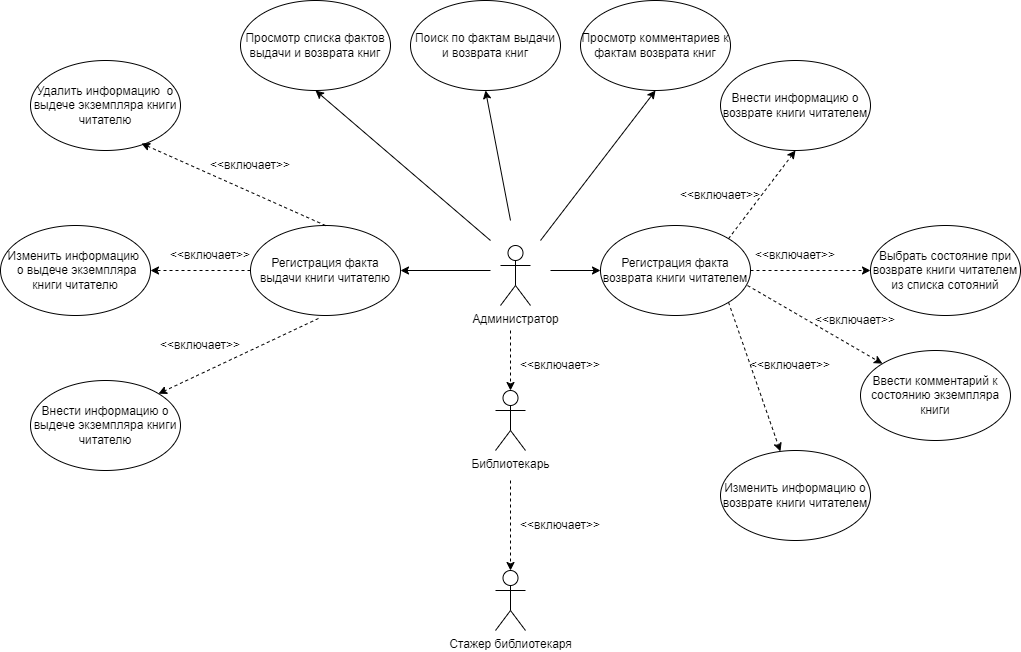

The diagram above was exported from draw.io. Its source (the exported page's mxGraphModel, read from the mxfile embedded in the PNG):
<mxGraphModel dx="1418" dy="820" grid="1" gridSize="10" guides="1" tooltips="1" connect="1" arrows="1" fold="1" page="1" pageScale="1" pageWidth="1100" pageHeight="850" math="0" shadow="0">
  <root>
    <mxCell id="0" />
    <mxCell id="1" parent="0" />
    <mxCell id="NzaFk5DWs_-ub5N4-WDO-1" value="Библиотекарь" style="shape=umlActor;verticalLabelPosition=bottom;verticalAlign=top;html=1;outlineConnect=0;" parent="1" vertex="1">
      <mxGeometry x="505" y="520" width="30" height="60" as="geometry" />
    </mxCell>
    <mxCell id="NzaFk5DWs_-ub5N4-WDO-3" value="Стажер библиотекаря" style="shape=umlActor;verticalLabelPosition=bottom;verticalAlign=top;html=1;outlineConnect=0;" parent="1" vertex="1">
      <mxGeometry x="505" y="700" width="30" height="60" as="geometry" />
    </mxCell>
    <mxCell id="NzaFk5DWs_-ub5N4-WDO-6" value="" style="endArrow=classic;html=1;rounded=0;entryX=0.5;entryY=0;entryDx=0;entryDy=0;entryPerimeter=0;dashed=1;" parent="1" target="NzaFk5DWs_-ub5N4-WDO-3" edge="1">
      <mxGeometry width="50" height="50" relative="1" as="geometry">
        <mxPoint x="520" y="610" as="sourcePoint" />
        <mxPoint x="605" y="590" as="targetPoint" />
      </mxGeometry>
    </mxCell>
    <mxCell id="NzaFk5DWs_-ub5N4-WDO-7" value="&amp;lt;&amp;lt;включает&amp;gt;&amp;gt;" style="text;html=1;align=center;verticalAlign=middle;whiteSpace=wrap;rounded=0;" parent="1" vertex="1">
      <mxGeometry x="540" y="640" width="60" height="30" as="geometry" />
    </mxCell>
    <mxCell id="NzaFk5DWs_-ub5N4-WDO-11" value="Внести информацию о возврате книги читателем" style="ellipse;whiteSpace=wrap;html=1;" parent="1" vertex="1">
      <mxGeometry x="730" y="190" width="150" height="90" as="geometry" />
    </mxCell>
    <mxCell id="NzaFk5DWs_-ub5N4-WDO-12" value="Внести информацию о выдече экземпляра книги читателю" style="ellipse;whiteSpace=wrap;html=1;" parent="1" vertex="1">
      <mxGeometry x="40" y="510" width="150" height="90" as="geometry" />
    </mxCell>
    <mxCell id="NzaFk5DWs_-ub5N4-WDO-13" value="Изменить информацию&amp;nbsp; &amp;nbsp;о выдече экземпляра книги читателю" style="ellipse;whiteSpace=wrap;html=1;" parent="1" vertex="1">
      <mxGeometry x="10" y="355" width="150" height="90" as="geometry" />
    </mxCell>
    <mxCell id="NzaFk5DWs_-ub5N4-WDO-14" value="Удалить информацию&amp;nbsp; о выдече экземпляра книги читателю" style="ellipse;whiteSpace=wrap;html=1;" parent="1" vertex="1">
      <mxGeometry x="40" y="190" width="150" height="90" as="geometry" />
    </mxCell>
    <mxCell id="NzaFk5DWs_-ub5N4-WDO-15" value="Изменить информацию о возврате книги читателем" style="ellipse;whiteSpace=wrap;html=1;" parent="1" vertex="1">
      <mxGeometry x="730" y="580" width="150" height="90" as="geometry" />
    </mxCell>
    <mxCell id="NzaFk5DWs_-ub5N4-WDO-16" value="Выбрать состояние при возврате книги читателем из списка сотояний" style="ellipse;whiteSpace=wrap;html=1;" parent="1" vertex="1">
      <mxGeometry x="880" y="355" width="150" height="90" as="geometry" />
    </mxCell>
    <mxCell id="NzaFk5DWs_-ub5N4-WDO-17" value="Ввести комментарий к состоянию экземпляра книги" style="ellipse;whiteSpace=wrap;html=1;" parent="1" vertex="1">
      <mxGeometry x="870" y="480" width="150" height="90" as="geometry" />
    </mxCell>
    <mxCell id="NzaFk5DWs_-ub5N4-WDO-18" value="Регистрация факта выдачи книги читателю" style="ellipse;whiteSpace=wrap;html=1;" parent="1" vertex="1">
      <mxGeometry x="260" y="355" width="150" height="90" as="geometry" />
    </mxCell>
    <mxCell id="NzaFk5DWs_-ub5N4-WDO-19" value="" style="endArrow=classic;html=1;rounded=0;entryX=1;entryY=0;entryDx=0;entryDy=0;dashed=1;exitX=0.453;exitY=1.033;exitDx=0;exitDy=0;exitPerimeter=0;" parent="1" source="NzaFk5DWs_-ub5N4-WDO-18" target="NzaFk5DWs_-ub5N4-WDO-12" edge="1">
      <mxGeometry width="50" height="50" relative="1" as="geometry">
        <mxPoint x="140" y="375" as="sourcePoint" />
        <mxPoint x="140" y="495" as="targetPoint" />
      </mxGeometry>
    </mxCell>
    <mxCell id="NzaFk5DWs_-ub5N4-WDO-21" value="" style="endArrow=classic;html=1;rounded=0;entryX=0.74;entryY=0.922;entryDx=0;entryDy=0;dashed=1;exitX=0.5;exitY=0;exitDx=0;exitDy=0;entryPerimeter=0;" parent="1" source="NzaFk5DWs_-ub5N4-WDO-18" target="NzaFk5DWs_-ub5N4-WDO-14" edge="1">
      <mxGeometry width="50" height="50" relative="1" as="geometry">
        <mxPoint x="275" y="349" as="sourcePoint" />
        <mxPoint x="335" y="265" as="targetPoint" />
      </mxGeometry>
    </mxCell>
    <mxCell id="NzaFk5DWs_-ub5N4-WDO-22" value="&amp;lt;&amp;lt;включает&amp;gt;&amp;gt;" style="text;html=1;align=center;verticalAlign=middle;whiteSpace=wrap;rounded=0;" parent="1" vertex="1">
      <mxGeometry x="180" y="460" width="60" height="30" as="geometry" />
    </mxCell>
    <mxCell id="NzaFk5DWs_-ub5N4-WDO-23" value="&amp;lt;&amp;lt;включает&amp;gt;&amp;gt;" style="text;html=1;align=center;verticalAlign=middle;whiteSpace=wrap;rounded=0;" parent="1" vertex="1">
      <mxGeometry x="190" y="370" width="60" height="30" as="geometry" />
    </mxCell>
    <mxCell id="NzaFk5DWs_-ub5N4-WDO-24" value="&amp;lt;&amp;lt;включает&amp;gt;&amp;gt;" style="text;html=1;align=center;verticalAlign=middle;whiteSpace=wrap;rounded=0;" parent="1" vertex="1">
      <mxGeometry x="230" y="280" width="60" height="30" as="geometry" />
    </mxCell>
    <mxCell id="NzaFk5DWs_-ub5N4-WDO-25" value="Регистрация факта возврата книги читателем" style="ellipse;whiteSpace=wrap;html=1;" parent="1" vertex="1">
      <mxGeometry x="610" y="355" width="150" height="90" as="geometry" />
    </mxCell>
    <mxCell id="NzaFk5DWs_-ub5N4-WDO-26" value="Администратор" style="shape=umlActor;verticalLabelPosition=bottom;verticalAlign=top;html=1;outlineConnect=0;" parent="1" vertex="1">
      <mxGeometry x="510" y="375" width="30" height="60" as="geometry" />
    </mxCell>
    <mxCell id="NzaFk5DWs_-ub5N4-WDO-28" value="" style="endArrow=classic;html=1;rounded=0;entryX=0.5;entryY=0;entryDx=0;entryDy=0;entryPerimeter=0;dashed=1;" parent="1" target="NzaFk5DWs_-ub5N4-WDO-1" edge="1">
      <mxGeometry width="50" height="50" relative="1" as="geometry">
        <mxPoint x="520" y="460" as="sourcePoint" />
        <mxPoint x="600" y="610" as="targetPoint" />
      </mxGeometry>
    </mxCell>
    <mxCell id="NzaFk5DWs_-ub5N4-WDO-29" value="&amp;lt;&amp;lt;включает&amp;gt;&amp;gt;" style="text;html=1;align=center;verticalAlign=middle;whiteSpace=wrap;rounded=0;" parent="1" vertex="1">
      <mxGeometry x="540" y="480" width="60" height="30" as="geometry" />
    </mxCell>
    <mxCell id="NzaFk5DWs_-ub5N4-WDO-30" value="" style="endArrow=classic;html=1;rounded=0;entryX=0;entryY=0.5;entryDx=0;entryDy=0;" parent="1" target="NzaFk5DWs_-ub5N4-WDO-25" edge="1">
      <mxGeometry width="50" height="50" relative="1" as="geometry">
        <mxPoint x="560" y="400" as="sourcePoint" />
        <mxPoint x="705" y="195" as="targetPoint" />
      </mxGeometry>
    </mxCell>
    <mxCell id="NzaFk5DWs_-ub5N4-WDO-31" value="" style="endArrow=classic;html=1;rounded=0;entryX=1;entryY=0.5;entryDx=0;entryDy=0;" parent="1" target="NzaFk5DWs_-ub5N4-WDO-18" edge="1">
      <mxGeometry width="50" height="50" relative="1" as="geometry">
        <mxPoint x="500" y="400" as="sourcePoint" />
        <mxPoint x="560" y="435" as="targetPoint" />
      </mxGeometry>
    </mxCell>
    <mxCell id="NzaFk5DWs_-ub5N4-WDO-32" value="" style="endArrow=classic;html=1;rounded=0;entryX=0.5;entryY=1;entryDx=0;entryDy=0;dashed=1;exitX=1;exitY=0;exitDx=0;exitDy=0;" parent="1" source="NzaFk5DWs_-ub5N4-WDO-25" target="NzaFk5DWs_-ub5N4-WDO-11" edge="1">
      <mxGeometry width="50" height="50" relative="1" as="geometry">
        <mxPoint x="650" y="310" as="sourcePoint" />
        <mxPoint x="563" y="217" as="targetPoint" />
      </mxGeometry>
    </mxCell>
    <mxCell id="NzaFk5DWs_-ub5N4-WDO-33" value="" style="endArrow=classic;html=1;rounded=0;entryX=0;entryY=0.5;entryDx=0;entryDy=0;dashed=1;exitX=1;exitY=0.5;exitDx=0;exitDy=0;" parent="1" source="NzaFk5DWs_-ub5N4-WDO-25" target="NzaFk5DWs_-ub5N4-WDO-16" edge="1">
      <mxGeometry width="50" height="50" relative="1" as="geometry">
        <mxPoint x="810" y="430" as="sourcePoint" />
        <mxPoint x="887" y="317" as="targetPoint" />
      </mxGeometry>
    </mxCell>
    <mxCell id="NzaFk5DWs_-ub5N4-WDO-34" value="" style="endArrow=classic;html=1;rounded=0;dashed=1;exitX=1;exitY=1;exitDx=0;exitDy=0;" parent="1" source="NzaFk5DWs_-ub5N4-WDO-25" target="NzaFk5DWs_-ub5N4-WDO-15" edge="1">
      <mxGeometry width="50" height="50" relative="1" as="geometry">
        <mxPoint x="770" y="510" as="sourcePoint" />
        <mxPoint x="900" y="500" as="targetPoint" />
      </mxGeometry>
    </mxCell>
    <mxCell id="NzaFk5DWs_-ub5N4-WDO-37" value="&amp;lt;&amp;lt;включает&amp;gt;&amp;gt;" style="text;html=1;align=center;verticalAlign=middle;whiteSpace=wrap;rounded=0;" parent="1" vertex="1">
      <mxGeometry x="700" y="310" width="60" height="30" as="geometry" />
    </mxCell>
    <mxCell id="NzaFk5DWs_-ub5N4-WDO-38" value="&amp;lt;&amp;lt;включает&amp;gt;&amp;gt;" style="text;html=1;align=center;verticalAlign=middle;whiteSpace=wrap;rounded=0;" parent="1" vertex="1">
      <mxGeometry x="775" y="370" width="60" height="30" as="geometry" />
    </mxCell>
    <mxCell id="NzaFk5DWs_-ub5N4-WDO-39" value="&amp;lt;&amp;lt;включает&amp;gt;&amp;gt;" style="text;html=1;align=center;verticalAlign=middle;whiteSpace=wrap;rounded=0;" parent="1" vertex="1">
      <mxGeometry x="770" y="480" width="60" height="30" as="geometry" />
    </mxCell>
    <mxCell id="NzaFk5DWs_-ub5N4-WDO-41" value="" style="endArrow=classic;html=1;rounded=0;entryX=1;entryY=0.5;entryDx=0;entryDy=0;dashed=1;exitX=0;exitY=0.5;exitDx=0;exitDy=0;" parent="1" source="NzaFk5DWs_-ub5N4-WDO-18" target="NzaFk5DWs_-ub5N4-WDO-13" edge="1">
      <mxGeometry width="50" height="50" relative="1" as="geometry">
        <mxPoint x="180" y="340" as="sourcePoint" />
        <mxPoint x="77" y="424" as="targetPoint" />
      </mxGeometry>
    </mxCell>
    <mxCell id="NzaFk5DWs_-ub5N4-WDO-42" value="" style="endArrow=classic;html=1;rounded=0;entryX=0;entryY=0;entryDx=0;entryDy=0;dashed=1;exitX=0.98;exitY=0.667;exitDx=0;exitDy=0;exitPerimeter=0;" parent="1" source="NzaFk5DWs_-ub5N4-WDO-25" target="NzaFk5DWs_-ub5N4-WDO-17" edge="1">
      <mxGeometry width="50" height="50" relative="1" as="geometry">
        <mxPoint x="830" y="450" as="sourcePoint" />
        <mxPoint x="950" y="450" as="targetPoint" />
      </mxGeometry>
    </mxCell>
    <mxCell id="NzaFk5DWs_-ub5N4-WDO-43" value="&amp;lt;&amp;lt;включает&amp;gt;&amp;gt;" style="text;html=1;align=center;verticalAlign=middle;whiteSpace=wrap;rounded=0;" parent="1" vertex="1">
      <mxGeometry x="835" y="435" width="60" height="30" as="geometry" />
    </mxCell>
    <mxCell id="3mo9mfY_cjNJzKwtxhPz-2" value="Просмотр списка фактов выдачи и возврата книг" style="ellipse;whiteSpace=wrap;html=1;" parent="1" vertex="1">
      <mxGeometry x="250" y="130" width="150" height="90" as="geometry" />
    </mxCell>
    <mxCell id="3mo9mfY_cjNJzKwtxhPz-3" value="Поиск по фактам выдачи и возврата книг" style="ellipse;whiteSpace=wrap;html=1;" parent="1" vertex="1">
      <mxGeometry x="420" y="130" width="150" height="90" as="geometry" />
    </mxCell>
    <mxCell id="3mo9mfY_cjNJzKwtxhPz-4" value="Просмотр комментариев к фактам возврата книг" style="ellipse;whiteSpace=wrap;html=1;" parent="1" vertex="1">
      <mxGeometry x="590" y="130" width="150" height="90" as="geometry" />
    </mxCell>
    <mxCell id="3mo9mfY_cjNJzKwtxhPz-6" value="" style="endArrow=classic;startArrow=none;html=1;rounded=0;entryX=0.5;entryY=1;entryDx=0;entryDy=0;startFill=0;" parent="1" target="3mo9mfY_cjNJzKwtxhPz-2" edge="1">
      <mxGeometry width="50" height="50" relative="1" as="geometry">
        <mxPoint x="500" y="370" as="sourcePoint" />
        <mxPoint x="570" y="400" as="targetPoint" />
      </mxGeometry>
    </mxCell>
    <mxCell id="3mo9mfY_cjNJzKwtxhPz-7" value="" style="endArrow=classic;html=1;rounded=0;entryX=0.5;entryY=1;entryDx=0;entryDy=0;" parent="1" target="3mo9mfY_cjNJzKwtxhPz-3" edge="1">
      <mxGeometry width="50" height="50" relative="1" as="geometry">
        <mxPoint x="520" y="350" as="sourcePoint" />
        <mxPoint x="570" y="400" as="targetPoint" />
      </mxGeometry>
    </mxCell>
    <mxCell id="3mo9mfY_cjNJzKwtxhPz-8" value="" style="endArrow=classic;html=1;rounded=0;entryX=0.5;entryY=1;entryDx=0;entryDy=0;" parent="1" target="3mo9mfY_cjNJzKwtxhPz-4" edge="1">
      <mxGeometry width="50" height="50" relative="1" as="geometry">
        <mxPoint x="550" y="370" as="sourcePoint" />
        <mxPoint x="570" y="400" as="targetPoint" />
      </mxGeometry>
    </mxCell>
  </root>
</mxGraphModel>